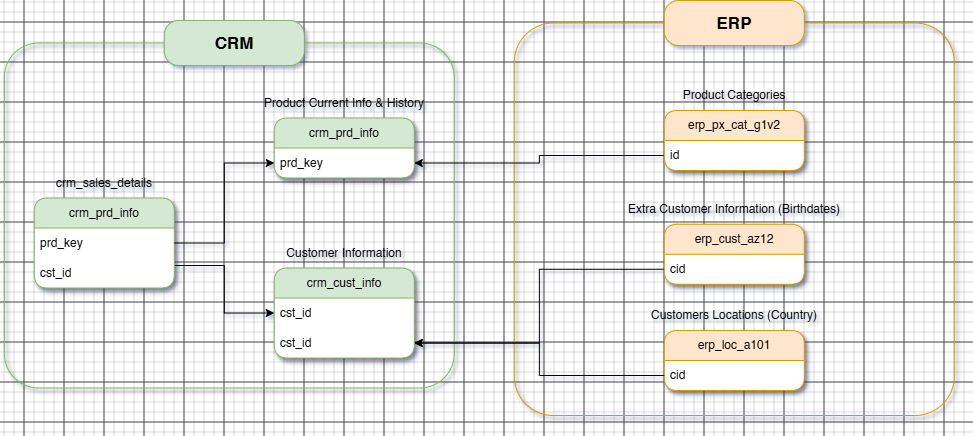

The diagram above was exported from draw.io. Its source (the exported page's mxGraphModel, read from the mxfile embedded in the PNG):
<mxGraphModel dx="1664" dy="989" grid="1" gridSize="10" guides="1" tooltips="1" connect="1" arrows="1" fold="1" page="1" pageScale="1" pageWidth="1400" pageHeight="850" math="0" shadow="0">
  <root>
    <mxCell id="0" />
    <mxCell id="1" parent="0" />
    <mxCell id="FLbqtkqZHfIVj00gyP6A-35" parent="1" style="rounded=1;whiteSpace=wrap;html=1;fillColor=none;shadow=1;strokeColor=#82b366;arcSize=10;" value="" vertex="1">
      <mxGeometry height="345" width="450" x="220" y="260.5" as="geometry" />
    </mxCell>
    <mxCell id="FLbqtkqZHfIVj00gyP6A-38" parent="1" style="rounded=1;whiteSpace=wrap;html=1;fillColor=none;shadow=1;strokeColor=#d79b00;arcSize=10;" value="" vertex="1">
      <mxGeometry height="392.5" width="440" x="730" y="240.5" as="geometry" />
    </mxCell>
    <mxCell id="FLbqtkqZHfIVj00gyP6A-1" parent="1" style="swimlane;fontStyle=0;childLayout=stackLayout;horizontal=1;startSize=30;horizontalStack=0;resizeParent=1;resizeParentMax=0;resizeLast=0;collapsible=1;marginBottom=0;whiteSpace=wrap;html=1;fillColor=#d5e8d4;strokeColor=#82b366;swimlaneFillColor=default;rounded=1;shadow=1;glass=0;" value="crm_cust_info" vertex="1">
      <mxGeometry height="90" width="140" x="490" y="485.5" as="geometry" />
    </mxCell>
    <mxCell id="FLbqtkqZHfIVj00gyP6A-3" parent="FLbqtkqZHfIVj00gyP6A-1" style="text;strokeColor=none;fillColor=none;align=left;verticalAlign=middle;spacingLeft=4;spacingRight=4;overflow=hidden;points=[[0,0.5],[1,0.5]];portConstraint=eastwest;rotatable=0;whiteSpace=wrap;html=1;" value="cst_id" vertex="1">
      <mxGeometry height="30" width="140" y="30" as="geometry" />
    </mxCell>
    <mxCell id="FLbqtkqZHfIVj00gyP6A-23" parent="FLbqtkqZHfIVj00gyP6A-1" style="text;strokeColor=none;fillColor=none;align=left;verticalAlign=middle;spacingLeft=4;spacingRight=4;overflow=hidden;points=[[0,0.5],[1,0.5]];portConstraint=eastwest;rotatable=0;whiteSpace=wrap;html=1;" value="cst_id" vertex="1">
      <mxGeometry height="30" width="140" y="60" as="geometry" />
    </mxCell>
    <mxCell id="FLbqtkqZHfIVj00gyP6A-2" parent="1" style="text;strokeColor=none;fillColor=none;align=center;verticalAlign=middle;spacingLeft=4;spacingRight=4;overflow=hidden;points=[[0,0.5],[1,0.5]];portConstraint=eastwest;rotatable=0;whiteSpace=wrap;html=1;rounded=1;shadow=0;" value="Customer Information" vertex="1">
      <mxGeometry height="30" width="140" x="490" y="455.5" as="geometry" />
    </mxCell>
    <mxCell id="FLbqtkqZHfIVj00gyP6A-5" parent="1" style="swimlane;fontStyle=0;childLayout=stackLayout;horizontal=1;startSize=30;horizontalStack=0;resizeParent=1;resizeParentMax=0;resizeLast=0;collapsible=1;marginBottom=0;whiteSpace=wrap;html=1;fillColor=#d5e8d4;strokeColor=#82b366;swimlaneFillColor=default;rounded=1;shadow=1;glass=0;" value="crm_prd_info" vertex="1">
      <mxGeometry height="60" width="140" x="490" y="335.5" as="geometry" />
    </mxCell>
    <mxCell id="FLbqtkqZHfIVj00gyP6A-6" parent="FLbqtkqZHfIVj00gyP6A-5" style="text;strokeColor=none;fillColor=none;align=left;verticalAlign=middle;spacingLeft=4;spacingRight=4;overflow=hidden;points=[[0,0.5],[1,0.5]];portConstraint=eastwest;rotatable=0;whiteSpace=wrap;html=1;" value="prd_key" vertex="1">
      <mxGeometry height="30" width="140" y="30" as="geometry" />
    </mxCell>
    <mxCell id="FLbqtkqZHfIVj00gyP6A-7" parent="1" style="text;strokeColor=none;fillColor=none;align=center;verticalAlign=middle;spacingLeft=4;spacingRight=4;overflow=hidden;points=[[0,0.5],[1,0.5]];portConstraint=eastwest;rotatable=0;whiteSpace=wrap;html=1;rounded=1;shadow=0;" value="Product Current Info &amp;amp; History" vertex="1">
      <mxGeometry height="30" width="180" x="470" y="305.5" as="geometry" />
    </mxCell>
    <mxCell id="FLbqtkqZHfIVj00gyP6A-8" parent="1" style="text;strokeColor=none;fillColor=none;align=center;verticalAlign=middle;spacingLeft=4;spacingRight=4;overflow=hidden;points=[[0,0.5],[1,0.5]];portConstraint=eastwest;rotatable=0;whiteSpace=wrap;html=1;rounded=1;shadow=0;" value="crm_sales_details" vertex="1">
      <mxGeometry height="30" width="180" x="230" y="385.5" as="geometry" />
    </mxCell>
    <mxCell id="FLbqtkqZHfIVj00gyP6A-17" edge="1" parent="1" source="FLbqtkqZHfIVj00gyP6A-9" style="edgeStyle=orthogonalEdgeStyle;rounded=0;orthogonalLoop=1;jettySize=auto;html=1;exitX=1;exitY=0.75;exitDx=0;exitDy=0;" target="FLbqtkqZHfIVj00gyP6A-3">
      <mxGeometry relative="1" as="geometry" />
    </mxCell>
    <mxCell id="FLbqtkqZHfIVj00gyP6A-9" parent="1" style="swimlane;fontStyle=0;childLayout=stackLayout;horizontal=1;startSize=30;horizontalStack=0;resizeParent=1;resizeParentMax=0;resizeLast=0;collapsible=1;marginBottom=0;whiteSpace=wrap;html=1;fillColor=#d5e8d4;strokeColor=#82b366;swimlaneFillColor=default;rounded=1;shadow=1;glass=0;" value="crm_prd_info" vertex="1">
      <mxGeometry height="90" width="140" x="250" y="415.5" as="geometry" />
    </mxCell>
    <mxCell id="FLbqtkqZHfIVj00gyP6A-10" parent="FLbqtkqZHfIVj00gyP6A-9" style="text;strokeColor=none;fillColor=none;align=left;verticalAlign=middle;spacingLeft=4;spacingRight=4;overflow=hidden;points=[[0,0.5],[1,0.5]];portConstraint=eastwest;rotatable=0;whiteSpace=wrap;html=1;" value="prd_key" vertex="1">
      <mxGeometry height="30" width="140" y="30" as="geometry" />
    </mxCell>
    <mxCell id="FLbqtkqZHfIVj00gyP6A-14" parent="FLbqtkqZHfIVj00gyP6A-9" style="text;strokeColor=none;fillColor=none;align=left;verticalAlign=middle;spacingLeft=4;spacingRight=4;overflow=hidden;points=[[0,0.5],[1,0.5]];portConstraint=eastwest;rotatable=0;whiteSpace=wrap;html=1;" value="cst_id" vertex="1">
      <mxGeometry height="30" width="140" y="60" as="geometry" />
    </mxCell>
    <mxCell id="FLbqtkqZHfIVj00gyP6A-16" edge="1" parent="1" source="FLbqtkqZHfIVj00gyP6A-10" style="edgeStyle=orthogonalEdgeStyle;rounded=0;orthogonalLoop=1;jettySize=auto;html=1;exitX=1;exitY=0.5;exitDx=0;exitDy=0;entryX=0;entryY=0.75;entryDx=0;entryDy=0;" target="FLbqtkqZHfIVj00gyP6A-5">
      <mxGeometry relative="1" as="geometry" />
    </mxCell>
    <mxCell id="FLbqtkqZHfIVj00gyP6A-31" edge="1" parent="1" source="FLbqtkqZHfIVj00gyP6A-20" style="edgeStyle=orthogonalEdgeStyle;rounded=0;orthogonalLoop=1;jettySize=auto;html=1;exitX=0;exitY=0.75;exitDx=0;exitDy=0;entryX=1;entryY=0.5;entryDx=0;entryDy=0;" target="FLbqtkqZHfIVj00gyP6A-23">
      <mxGeometry relative="1" as="geometry" />
    </mxCell>
    <mxCell id="FLbqtkqZHfIVj00gyP6A-20" parent="1" style="swimlane;fontStyle=0;childLayout=stackLayout;horizontal=1;startSize=30;horizontalStack=0;resizeParent=1;resizeParentMax=0;resizeLast=0;collapsible=1;marginBottom=0;whiteSpace=wrap;html=1;fillColor=#ffe6cc;strokeColor=#d79b00;swimlaneFillColor=default;rounded=1;shadow=1;glass=0;" value="erp_cust_az12" vertex="1">
      <mxGeometry height="60" width="140" x="880" y="441.75" as="geometry" />
    </mxCell>
    <mxCell id="FLbqtkqZHfIVj00gyP6A-21" parent="FLbqtkqZHfIVj00gyP6A-20" style="text;strokeColor=none;fillColor=none;align=left;verticalAlign=middle;spacingLeft=4;spacingRight=4;overflow=hidden;points=[[0,0.5],[1,0.5]];portConstraint=eastwest;rotatable=0;whiteSpace=wrap;html=1;" value="cid" vertex="1">
      <mxGeometry height="30" width="140" y="30" as="geometry" />
    </mxCell>
    <mxCell id="FLbqtkqZHfIVj00gyP6A-22" parent="1" style="text;strokeColor=none;fillColor=none;align=center;verticalAlign=middle;spacingLeft=4;spacingRight=4;overflow=hidden;points=[[0,0.5],[1,0.5]];portConstraint=eastwest;rotatable=0;whiteSpace=wrap;html=1;rounded=1;shadow=0;" value="Extra Customer Information (Birthdates)" vertex="1">
      <mxGeometry height="30" width="230" x="835" y="411.75" as="geometry" />
    </mxCell>
    <mxCell id="FLbqtkqZHfIVj00gyP6A-25" parent="1" style="swimlane;fontStyle=0;childLayout=stackLayout;horizontal=1;startSize=30;horizontalStack=0;resizeParent=1;resizeParentMax=0;resizeLast=0;collapsible=1;marginBottom=0;whiteSpace=wrap;html=1;fillColor=#ffe6cc;strokeColor=#d79b00;swimlaneFillColor=default;rounded=1;shadow=1;glass=0;" value="erp_loc_a101" vertex="1">
      <mxGeometry height="60" width="140" x="880" y="548" as="geometry" />
    </mxCell>
    <mxCell id="FLbqtkqZHfIVj00gyP6A-26" parent="FLbqtkqZHfIVj00gyP6A-25" style="text;strokeColor=none;fillColor=none;align=left;verticalAlign=middle;spacingLeft=4;spacingRight=4;overflow=hidden;points=[[0,0.5],[1,0.5]];portConstraint=eastwest;rotatable=0;whiteSpace=wrap;html=1;" value="cid" vertex="1">
      <mxGeometry height="30" width="140" y="30" as="geometry" />
    </mxCell>
    <mxCell id="FLbqtkqZHfIVj00gyP6A-27" parent="1" style="text;strokeColor=none;fillColor=none;align=center;verticalAlign=middle;spacingLeft=4;spacingRight=4;overflow=hidden;points=[[0,0.5],[1,0.5]];portConstraint=eastwest;rotatable=0;whiteSpace=wrap;html=1;rounded=1;shadow=0;" value="Customers Locations (Country)" vertex="1">
      <mxGeometry height="30" width="180" x="860" y="518" as="geometry" />
    </mxCell>
    <mxCell id="FLbqtkqZHfIVj00gyP6A-29" edge="1" parent="1" source="FLbqtkqZHfIVj00gyP6A-26" style="edgeStyle=orthogonalEdgeStyle;rounded=0;orthogonalLoop=1;jettySize=auto;html=1;exitX=0;exitY=0.5;exitDx=0;exitDy=0;entryX=1;entryY=0.5;entryDx=0;entryDy=0;" target="FLbqtkqZHfIVj00gyP6A-23">
      <mxGeometry relative="1" as="geometry" />
    </mxCell>
    <mxCell id="FLbqtkqZHfIVj00gyP6A-41" edge="1" parent="1" source="FLbqtkqZHfIVj00gyP6A-32" style="edgeStyle=orthogonalEdgeStyle;rounded=0;orthogonalLoop=1;jettySize=auto;html=1;exitX=0;exitY=0.75;exitDx=0;exitDy=0;entryX=1;entryY=0.5;entryDx=0;entryDy=0;" target="FLbqtkqZHfIVj00gyP6A-6">
      <mxGeometry relative="1" as="geometry" />
    </mxCell>
    <mxCell id="FLbqtkqZHfIVj00gyP6A-32" parent="1" style="swimlane;fontStyle=0;childLayout=stackLayout;horizontal=1;startSize=30;horizontalStack=0;resizeParent=1;resizeParentMax=0;resizeLast=0;collapsible=1;marginBottom=0;whiteSpace=wrap;html=1;fillColor=#ffe6cc;strokeColor=#d79b00;swimlaneFillColor=default;rounded=1;shadow=1;glass=0;" value="erp_px_cat_g1v2" vertex="1">
      <mxGeometry height="60" width="140" x="880" y="328" as="geometry" />
    </mxCell>
    <mxCell id="FLbqtkqZHfIVj00gyP6A-33" parent="FLbqtkqZHfIVj00gyP6A-32" style="text;strokeColor=none;fillColor=none;align=left;verticalAlign=middle;spacingLeft=4;spacingRight=4;overflow=hidden;points=[[0,0.5],[1,0.5]];portConstraint=eastwest;rotatable=0;whiteSpace=wrap;html=1;" value="id" vertex="1">
      <mxGeometry height="30" width="140" y="30" as="geometry" />
    </mxCell>
    <mxCell id="FLbqtkqZHfIVj00gyP6A-34" parent="1" style="text;strokeColor=none;fillColor=none;align=center;verticalAlign=middle;spacingLeft=4;spacingRight=4;overflow=hidden;points=[[0,0.5],[1,0.5]];portConstraint=eastwest;rotatable=0;whiteSpace=wrap;html=1;rounded=1;shadow=0;" value="Product Categories" vertex="1">
      <mxGeometry height="30" width="180" x="860" y="298" as="geometry" />
    </mxCell>
    <mxCell id="FLbqtkqZHfIVj00gyP6A-36" parent="1" style="rounded=1;whiteSpace=wrap;html=1;fillColor=#d5e8d4;strokeColor=#82b366;arcSize=32;" value="&lt;b&gt;&lt;font style=&quot;font-size: 17px;&quot;&gt;CRM&lt;/font&gt;&lt;/b&gt;" vertex="1">
      <mxGeometry height="45" width="140" x="380" y="238" as="geometry" />
    </mxCell>
    <mxCell id="FLbqtkqZHfIVj00gyP6A-39" parent="1" style="rounded=1;whiteSpace=wrap;html=1;fillColor=#ffe6cc;strokeColor=#d79b00;arcSize=32;" value="&lt;b&gt;&lt;font style=&quot;font-size: 17px;&quot;&gt;ERP&lt;/font&gt;&lt;/b&gt;" vertex="1">
      <mxGeometry height="45" width="140" x="880" y="218" as="geometry" />
    </mxCell>
  </root>
</mxGraphModel>